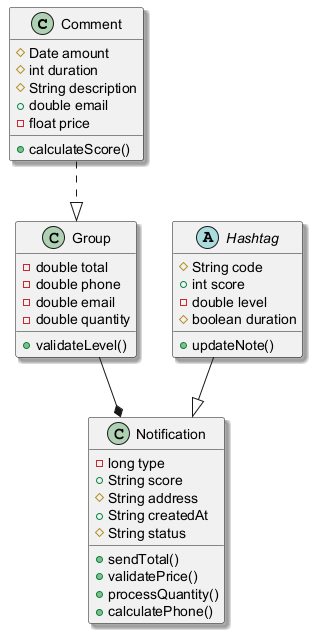

The diagram above was rendered by PlantUML. Its source (embedded in the PNG):
@startuml
skinparam shadowing true
class Comment {
  #Date amount
  #int duration
  #String description
  +double email
  -float price
  +calculateScore()
}
class Group {
  -double total
  -double phone
  -double email
  -double quantity
  +validateLevel()
}
abstract class Hashtag {
  #String code
  +int score
  -double level
  #boolean duration
  +updateNote()
}
class Notification {
  -long type
  +String score
  #String address
  +String createdAt
  #String status
  +sendTotal()
  +validatePrice()
  +processQuantity()
  +calculatePhone()
}
Hashtag --|> Notification
Comment ..|> Group
Group --* Notification
@enduml